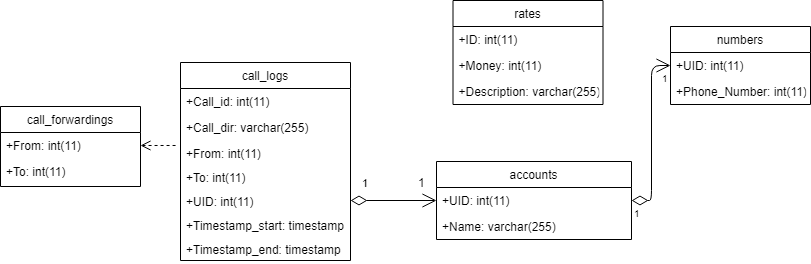

The diagram above was exported from draw.io. Its source (the exported page's mxGraphModel, read from the mxfile embedded in the PNG):
<mxGraphModel dx="1342" dy="589" grid="1" gridSize="10" guides="1" tooltips="1" connect="1" arrows="1" fold="1" page="1" pageScale="1" pageWidth="827" pageHeight="1169" math="0" shadow="0">
  <root>
    <mxCell id="0" />
    <mxCell id="1" parent="0" />
    <mxCell id="XA-WKvE8m1TdJMVf0iBz-5" value="call_forwardings" style="swimlane;fontStyle=0;childLayout=stackLayout;horizontal=1;startSize=26;fillColor=none;horizontalStack=0;resizeParent=1;resizeParentMax=0;resizeLast=0;collapsible=1;marginBottom=0;" parent="1" vertex="1">
      <mxGeometry y="125" width="140" height="80" as="geometry" />
    </mxCell>
    <mxCell id="XA-WKvE8m1TdJMVf0iBz-6" value="+From: int(11)" style="text;strokeColor=none;fillColor=none;align=left;verticalAlign=top;spacingLeft=4;spacingRight=4;overflow=hidden;rotatable=0;points=[[0,0.5],[1,0.5]];portConstraint=eastwest;" parent="XA-WKvE8m1TdJMVf0iBz-5" vertex="1">
      <mxGeometry y="26" width="140" height="26" as="geometry" />
    </mxCell>
    <mxCell id="XA-WKvE8m1TdJMVf0iBz-7" value="+To: int(11)" style="text;strokeColor=none;fillColor=none;align=left;verticalAlign=top;spacingLeft=4;spacingRight=4;overflow=hidden;rotatable=0;points=[[0,0.5],[1,0.5]];portConstraint=eastwest;" parent="XA-WKvE8m1TdJMVf0iBz-5" vertex="1">
      <mxGeometry y="52" width="140" height="28" as="geometry" />
    </mxCell>
    <mxCell id="XA-WKvE8m1TdJMVf0iBz-20" value="call_logs" style="swimlane;fontStyle=0;childLayout=stackLayout;horizontal=1;startSize=26;fillColor=none;horizontalStack=0;resizeParent=1;resizeParentMax=0;resizeLast=0;collapsible=1;marginBottom=0;" parent="1" vertex="1">
      <mxGeometry x="180" y="81" width="170" height="198" as="geometry" />
    </mxCell>
    <mxCell id="XA-WKvE8m1TdJMVf0iBz-21" value="+Call_id: int(11)" style="text;strokeColor=none;fillColor=none;align=left;verticalAlign=top;spacingLeft=4;spacingRight=4;overflow=hidden;rotatable=0;points=[[0,0.5],[1,0.5]];portConstraint=eastwest;" parent="XA-WKvE8m1TdJMVf0iBz-20" vertex="1">
      <mxGeometry y="26" width="170" height="26" as="geometry" />
    </mxCell>
    <mxCell id="XA-WKvE8m1TdJMVf0iBz-22" value="+Call_dir: varchar(255)" style="text;strokeColor=none;fillColor=none;align=left;verticalAlign=top;spacingLeft=4;spacingRight=4;overflow=hidden;rotatable=0;points=[[0,0.5],[1,0.5]];portConstraint=eastwest;" parent="XA-WKvE8m1TdJMVf0iBz-20" vertex="1">
      <mxGeometry y="52" width="170" height="26" as="geometry" />
    </mxCell>
    <mxCell id="XA-WKvE8m1TdJMVf0iBz-23" value="+From: int(11)" style="text;strokeColor=none;fillColor=none;align=left;verticalAlign=top;spacingLeft=4;spacingRight=4;overflow=hidden;rotatable=0;points=[[0,0.5],[1,0.5]];portConstraint=eastwest;" parent="XA-WKvE8m1TdJMVf0iBz-20" vertex="1">
      <mxGeometry y="78" width="170" height="24" as="geometry" />
    </mxCell>
    <mxCell id="XA-WKvE8m1TdJMVf0iBz-37" value="+To: int(11)" style="text;strokeColor=none;fillColor=none;align=left;verticalAlign=top;spacingLeft=4;spacingRight=4;overflow=hidden;rotatable=0;points=[[0,0.5],[1,0.5]];portConstraint=eastwest;" parent="XA-WKvE8m1TdJMVf0iBz-20" vertex="1">
      <mxGeometry y="102" width="170" height="24" as="geometry" />
    </mxCell>
    <mxCell id="XA-WKvE8m1TdJMVf0iBz-38" value="+UID: int(11)" style="text;strokeColor=none;fillColor=none;align=left;verticalAlign=top;spacingLeft=4;spacingRight=4;overflow=hidden;rotatable=0;points=[[0,0.5],[1,0.5]];portConstraint=eastwest;" parent="XA-WKvE8m1TdJMVf0iBz-20" vertex="1">
      <mxGeometry y="126" width="170" height="24" as="geometry" />
    </mxCell>
    <mxCell id="XA-WKvE8m1TdJMVf0iBz-39" value="+Timestamp_start: timestamp" style="text;strokeColor=none;fillColor=none;align=left;verticalAlign=top;spacingLeft=4;spacingRight=4;overflow=hidden;rotatable=0;points=[[0,0.5],[1,0.5]];portConstraint=eastwest;" parent="XA-WKvE8m1TdJMVf0iBz-20" vertex="1">
      <mxGeometry y="150" width="170" height="24" as="geometry" />
    </mxCell>
    <mxCell id="XA-WKvE8m1TdJMVf0iBz-40" value="+Timestamp_end: timestamp" style="text;strokeColor=none;fillColor=none;align=left;verticalAlign=top;spacingLeft=4;spacingRight=4;overflow=hidden;rotatable=0;points=[[0,0.5],[1,0.5]];portConstraint=eastwest;" parent="XA-WKvE8m1TdJMVf0iBz-20" vertex="1">
      <mxGeometry y="174" width="170" height="24" as="geometry" />
    </mxCell>
    <mxCell id="XA-WKvE8m1TdJMVf0iBz-24" value="numbers" style="swimlane;fontStyle=0;childLayout=stackLayout;horizontal=1;startSize=26;fillColor=none;horizontalStack=0;resizeParent=1;resizeParentMax=0;resizeLast=0;collapsible=1;marginBottom=0;" parent="1" vertex="1">
      <mxGeometry x="670" y="45" width="140" height="78" as="geometry" />
    </mxCell>
    <mxCell id="XA-WKvE8m1TdJMVf0iBz-25" value="+UID: int(11)" style="text;strokeColor=none;fillColor=none;align=left;verticalAlign=top;spacingLeft=4;spacingRight=4;overflow=hidden;rotatable=0;points=[[0,0.5],[1,0.5]];portConstraint=eastwest;" parent="XA-WKvE8m1TdJMVf0iBz-24" vertex="1">
      <mxGeometry y="26" width="140" height="26" as="geometry" />
    </mxCell>
    <mxCell id="XA-WKvE8m1TdJMVf0iBz-26" value="+Phone_Number: int(11)" style="text;strokeColor=none;fillColor=none;align=left;verticalAlign=top;spacingLeft=4;spacingRight=4;overflow=hidden;rotatable=0;points=[[0,0.5],[1,0.5]];portConstraint=eastwest;" parent="XA-WKvE8m1TdJMVf0iBz-24" vertex="1">
      <mxGeometry y="52" width="140" height="26" as="geometry" />
    </mxCell>
    <mxCell id="XA-WKvE8m1TdJMVf0iBz-29" value="rates" style="swimlane;fontStyle=0;childLayout=stackLayout;horizontal=1;startSize=26;fillColor=none;horizontalStack=0;resizeParent=1;resizeParentMax=0;resizeLast=0;collapsible=1;marginBottom=0;" parent="1" vertex="1">
      <mxGeometry x="452.5" y="19" width="150" height="104" as="geometry" />
    </mxCell>
    <mxCell id="XA-WKvE8m1TdJMVf0iBz-30" value="+ID: int(11)" style="text;strokeColor=none;fillColor=none;align=left;verticalAlign=top;spacingLeft=4;spacingRight=4;overflow=hidden;rotatable=0;points=[[0,0.5],[1,0.5]];portConstraint=eastwest;" parent="XA-WKvE8m1TdJMVf0iBz-29" vertex="1">
      <mxGeometry y="26" width="150" height="26" as="geometry" />
    </mxCell>
    <mxCell id="XA-WKvE8m1TdJMVf0iBz-31" value="+Money: int(11)" style="text;strokeColor=none;fillColor=none;align=left;verticalAlign=top;spacingLeft=4;spacingRight=4;overflow=hidden;rotatable=0;points=[[0,0.5],[1,0.5]];portConstraint=eastwest;" parent="XA-WKvE8m1TdJMVf0iBz-29" vertex="1">
      <mxGeometry y="52" width="150" height="26" as="geometry" />
    </mxCell>
    <mxCell id="XA-WKvE8m1TdJMVf0iBz-32" value="+Description: varchar(255)" style="text;strokeColor=none;fillColor=none;align=left;verticalAlign=top;spacingLeft=4;spacingRight=4;overflow=hidden;rotatable=0;points=[[0,0.5],[1,0.5]];portConstraint=eastwest;" parent="XA-WKvE8m1TdJMVf0iBz-29" vertex="1">
      <mxGeometry y="78" width="150" height="26" as="geometry" />
    </mxCell>
    <mxCell id="XA-WKvE8m1TdJMVf0iBz-33" value="accounts" style="swimlane;fontStyle=0;childLayout=stackLayout;horizontal=1;startSize=26;fillColor=none;horizontalStack=0;resizeParent=1;resizeParentMax=0;resizeLast=0;collapsible=1;marginBottom=0;" parent="1" vertex="1">
      <mxGeometry x="436" y="180" width="195" height="78" as="geometry" />
    </mxCell>
    <mxCell id="XA-WKvE8m1TdJMVf0iBz-34" value="+UID: int(11)" style="text;strokeColor=none;fillColor=none;align=left;verticalAlign=top;spacingLeft=4;spacingRight=4;overflow=hidden;rotatable=0;points=[[0,0.5],[1,0.5]];portConstraint=eastwest;" parent="XA-WKvE8m1TdJMVf0iBz-33" vertex="1">
      <mxGeometry y="26" width="195" height="26" as="geometry" />
    </mxCell>
    <mxCell id="XA-WKvE8m1TdJMVf0iBz-35" value="+Name: varchar(255)" style="text;strokeColor=none;fillColor=none;align=left;verticalAlign=top;spacingLeft=4;spacingRight=4;overflow=hidden;rotatable=0;points=[[0,0.5],[1,0.5]];portConstraint=eastwest;" parent="XA-WKvE8m1TdJMVf0iBz-33" vertex="1">
      <mxGeometry y="52" width="195" height="26" as="geometry" />
    </mxCell>
    <mxCell id="XA-WKvE8m1TdJMVf0iBz-48" value="&lt;br&gt;" style="endArrow=open;html=1;endSize=12;startArrow=diamondThin;startSize=14;startFill=0;edgeStyle=orthogonalEdgeStyle;exitX=1;exitY=0.5;exitDx=0;exitDy=0;entryX=0;entryY=0.5;entryDx=0;entryDy=0;" parent="1" source="XA-WKvE8m1TdJMVf0iBz-34" target="XA-WKvE8m1TdJMVf0iBz-25" edge="1">
      <mxGeometry x="0.2" y="38" relative="1" as="geometry">
        <mxPoint x="400" y="60" as="sourcePoint" />
        <mxPoint x="560" y="60" as="targetPoint" />
        <mxPoint as="offset" />
      </mxGeometry>
    </mxCell>
    <mxCell id="XA-WKvE8m1TdJMVf0iBz-49" value="1" style="resizable=0;html=1;align=left;verticalAlign=top;labelBackgroundColor=#ffffff;fontSize=10;" parent="XA-WKvE8m1TdJMVf0iBz-48" connectable="0" vertex="1">
      <mxGeometry x="-1" relative="1" as="geometry" />
    </mxCell>
    <mxCell id="XA-WKvE8m1TdJMVf0iBz-50" value="1" style="resizable=0;html=1;align=right;verticalAlign=top;labelBackgroundColor=#ffffff;fontSize=10;" parent="XA-WKvE8m1TdJMVf0iBz-48" connectable="0" vertex="1">
      <mxGeometry x="1" relative="1" as="geometry" />
    </mxCell>
    <mxCell id="XA-WKvE8m1TdJMVf0iBz-51" value="&lt;br&gt;" style="html=1;verticalAlign=bottom;endArrow=open;dashed=1;endSize=8;entryX=1;entryY=0.5;entryDx=0;entryDy=0;exitX=-0.029;exitY=0.208;exitDx=0;exitDy=0;exitPerimeter=0;" parent="1" source="XA-WKvE8m1TdJMVf0iBz-23" target="XA-WKvE8m1TdJMVf0iBz-6" edge="1">
      <mxGeometry x="0.0744" y="22" relative="1" as="geometry">
        <mxPoint x="420" y="460" as="sourcePoint" />
        <mxPoint x="340" y="460" as="targetPoint" />
        <mxPoint as="offset" />
      </mxGeometry>
    </mxCell>
    <mxCell id="XA-WKvE8m1TdJMVf0iBz-57" value="1" style="endArrow=open;html=1;endSize=12;startArrow=diamondThin;startSize=14;startFill=0;edgeStyle=orthogonalEdgeStyle;align=left;verticalAlign=bottom;exitX=1;exitY=0.5;exitDx=0;exitDy=0;entryX=0;entryY=0.5;entryDx=0;entryDy=0;" parent="1" source="XA-WKvE8m1TdJMVf0iBz-38" target="XA-WKvE8m1TdJMVf0iBz-34" edge="1">
      <mxGeometry x="-0.7674" y="9" relative="1" as="geometry">
        <mxPoint x="10" y="300" as="sourcePoint" />
        <mxPoint x="170" y="300" as="targetPoint" />
        <mxPoint as="offset" />
      </mxGeometry>
    </mxCell>
    <mxCell id="XA-WKvE8m1TdJMVf0iBz-58" value="1" style="text;html=1;resizable=0;points=[];autosize=1;align=left;verticalAlign=top;spacingTop=-4;" parent="1" vertex="1">
      <mxGeometry x="416" y="192" width="20" height="20" as="geometry" />
    </mxCell>
  </root>
</mxGraphModel>